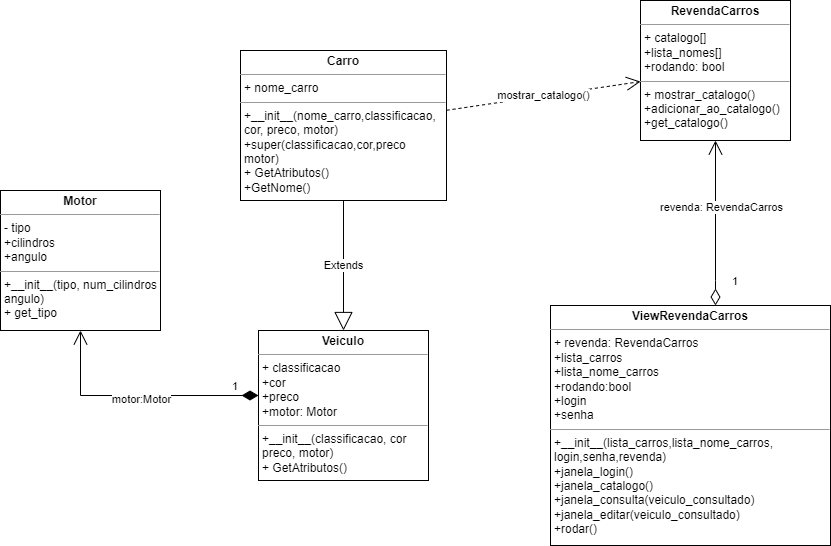

The diagram above was exported from draw.io. Its source (the exported page's mxGraphModel, read from the mxfile embedded in the PNG):
<mxGraphModel dx="1021" dy="572" grid="1" gridSize="10" guides="1" tooltips="1" connect="1" arrows="1" fold="1" page="1" pageScale="1" pageWidth="827" pageHeight="1169" math="0" shadow="0">
  <root>
    <mxCell id="0" />
    <mxCell id="1" parent="0" />
    <mxCell id="iajaMjtceLvvHi97YKBN-1" value="&lt;p style=&quot;margin: 0px ; margin-top: 4px ; text-align: center&quot;&gt;&lt;b&gt;Veiculo&lt;/b&gt;&lt;/p&gt;&lt;hr size=&quot;1&quot;&gt;&lt;p style=&quot;margin: 0px ; margin-left: 4px&quot;&gt;+ classificacao&lt;/p&gt;&lt;p style=&quot;margin: 0px ; margin-left: 4px&quot;&gt;+cor&lt;/p&gt;&lt;p style=&quot;margin: 0px ; margin-left: 4px&quot;&gt;+preco&lt;/p&gt;&lt;p style=&quot;margin: 0px ; margin-left: 4px&quot;&gt;+motor: Motor&lt;/p&gt;&lt;hr size=&quot;1&quot;&gt;&lt;p style=&quot;margin: 0px ; margin-left: 4px&quot;&gt;+__init__(classificacao, cor&lt;/p&gt;&lt;p style=&quot;margin: 0px ; margin-left: 4px&quot;&gt;preco, motor)&lt;/p&gt;&lt;p style=&quot;margin: 0px ; margin-left: 4px&quot;&gt;+ GetAtributos()&lt;/p&gt;" style="verticalAlign=top;align=left;overflow=fill;fontSize=12;fontFamily=Helvetica;html=1;" vertex="1" parent="1">
      <mxGeometry x="258" y="370" width="170" height="150" as="geometry" />
    </mxCell>
    <mxCell id="iajaMjtceLvvHi97YKBN-2" value="&lt;p style=&quot;margin: 0px ; margin-top: 4px ; text-align: center&quot;&gt;&lt;b&gt;Carro&lt;/b&gt;&lt;/p&gt;&lt;hr size=&quot;1&quot;&gt;&lt;p style=&quot;margin: 0px ; margin-left: 4px&quot;&gt;+ nome_carro&lt;/p&gt;&lt;hr size=&quot;1&quot;&gt;&lt;p style=&quot;margin: 0px ; margin-left: 4px&quot;&gt;+__init__(nome_carro,&lt;span&gt;classificacao,&lt;/span&gt;&lt;/p&gt;&lt;p style=&quot;margin: 0px ; margin-left: 4px&quot;&gt;&lt;span&gt;cor, preco,&amp;nbsp;&lt;/span&gt;&lt;span&gt;motor)&lt;/span&gt;&lt;/p&gt;&lt;p style=&quot;margin: 0px ; margin-left: 4px&quot;&gt;+super(classificacao,cor,preco&lt;/p&gt;&lt;p style=&quot;margin: 0px ; margin-left: 4px&quot;&gt;motor)&lt;/p&gt;&lt;p style=&quot;margin: 0px ; margin-left: 4px&quot;&gt;+ GetAtributos()&lt;/p&gt;&lt;p style=&quot;margin: 0px ; margin-left: 4px&quot;&gt;+GetNome()&lt;/p&gt;" style="verticalAlign=top;align=left;overflow=fill;fontSize=12;fontFamily=Helvetica;html=1;" vertex="1" parent="1">
      <mxGeometry x="240" y="90" width="206" height="150" as="geometry" />
    </mxCell>
    <mxCell id="iajaMjtceLvvHi97YKBN-3" value="&lt;p style=&quot;margin: 0px ; margin-top: 4px ; text-align: center&quot;&gt;&lt;b&gt;Motor&lt;/b&gt;&lt;/p&gt;&lt;hr size=&quot;1&quot;&gt;&lt;p style=&quot;margin: 0px ; margin-left: 4px&quot;&gt;- tipo&lt;/p&gt;&lt;p style=&quot;margin: 0px ; margin-left: 4px&quot;&gt;+cilindros&lt;/p&gt;&lt;p style=&quot;margin: 0px ; margin-left: 4px&quot;&gt;+angulo&lt;/p&gt;&lt;hr size=&quot;1&quot;&gt;&lt;p style=&quot;margin: 0px ; margin-left: 4px&quot;&gt;+__init__(tipo, num_cilindros&lt;/p&gt;&lt;p style=&quot;margin: 0px ; margin-left: 4px&quot;&gt;angulo)&lt;/p&gt;&lt;p style=&quot;margin: 0px ; margin-left: 4px&quot;&gt;+ get_tipo&lt;/p&gt;" style="verticalAlign=top;align=left;overflow=fill;fontSize=12;fontFamily=Helvetica;html=1;" vertex="1" parent="1">
      <mxGeometry y="230" width="160" height="140" as="geometry" />
    </mxCell>
    <mxCell id="iajaMjtceLvvHi97YKBN-4" value="&lt;p style=&quot;margin: 0px ; margin-top: 4px ; text-align: center&quot;&gt;&lt;b&gt;RevendaCarros&lt;/b&gt;&lt;/p&gt;&lt;hr size=&quot;1&quot;&gt;&lt;p style=&quot;margin: 0px ; margin-left: 4px&quot;&gt;+ catalogo[]&lt;/p&gt;&lt;p style=&quot;margin: 0px ; margin-left: 4px&quot;&gt;+lista_nomes[]&lt;/p&gt;&lt;p style=&quot;margin: 0px ; margin-left: 4px&quot;&gt;+rodando: bool&lt;/p&gt;&lt;hr size=&quot;1&quot;&gt;&lt;p style=&quot;margin: 0px ; margin-left: 4px&quot;&gt;+ mostrar_catalogo()&lt;/p&gt;&lt;p style=&quot;margin: 0px ; margin-left: 4px&quot;&gt;+adicionar_ao_catalogo()&lt;/p&gt;&lt;p style=&quot;margin: 0px ; margin-left: 4px&quot;&gt;+get_catalogo()&lt;/p&gt;" style="verticalAlign=top;align=left;overflow=fill;fontSize=12;fontFamily=Helvetica;html=1;" vertex="1" parent="1">
      <mxGeometry x="640" y="40" width="150" height="140" as="geometry" />
    </mxCell>
    <mxCell id="iajaMjtceLvvHi97YKBN-5" value="&lt;p style=&quot;margin: 0px ; margin-top: 4px ; text-align: center&quot;&gt;&lt;b&gt;ViewRevendaCarros&lt;/b&gt;&lt;/p&gt;&lt;hr size=&quot;1&quot;&gt;&lt;p style=&quot;margin: 0px ; margin-left: 4px&quot;&gt;+ revenda: RevendaCarros&lt;/p&gt;&lt;p style=&quot;margin: 0px ; margin-left: 4px&quot;&gt;+lista_carros&lt;/p&gt;&lt;p style=&quot;margin: 0px ; margin-left: 4px&quot;&gt;+lista_nome_carros&lt;/p&gt;&lt;p style=&quot;margin: 0px ; margin-left: 4px&quot;&gt;+rodando:bool&lt;/p&gt;&lt;p style=&quot;margin: 0px ; margin-left: 4px&quot;&gt;+login&lt;/p&gt;&lt;p style=&quot;margin: 0px ; margin-left: 4px&quot;&gt;+senha&lt;/p&gt;&lt;hr size=&quot;1&quot;&gt;&lt;p style=&quot;margin: 0px ; margin-left: 4px&quot;&gt;+__init__(lista_carros,lista_nome_carros,&lt;/p&gt;&lt;p style=&quot;margin: 0px ; margin-left: 4px&quot;&gt;login,senha,revenda)&lt;/p&gt;&lt;p style=&quot;margin: 0px ; margin-left: 4px&quot;&gt;+janela_login()&lt;/p&gt;&lt;p style=&quot;margin: 0px ; margin-left: 4px&quot;&gt;+janela_catalogo()&lt;/p&gt;&lt;p style=&quot;margin: 0px ; margin-left: 4px&quot;&gt;+janela_consulta(veiculo_consultado)&lt;/p&gt;&lt;p style=&quot;margin: 0px ; margin-left: 4px&quot;&gt;+janela_editar(veiculo_consultado)&lt;/p&gt;&lt;p style=&quot;margin: 0px ; margin-left: 4px&quot;&gt;+rodar()&lt;/p&gt;" style="verticalAlign=top;align=left;overflow=fill;fontSize=12;fontFamily=Helvetica;html=1;" vertex="1" parent="1">
      <mxGeometry x="550" y="345" width="280" height="240" as="geometry" />
    </mxCell>
    <mxCell id="iajaMjtceLvvHi97YKBN-6" value="Extends" style="endArrow=block;endSize=16;endFill=0;html=1;rounded=0;" edge="1" parent="1" source="iajaMjtceLvvHi97YKBN-2" target="iajaMjtceLvvHi97YKBN-1">
      <mxGeometry width="160" relative="1" as="geometry">
        <mxPoint x="380" y="280" as="sourcePoint" />
        <mxPoint x="370" y="410" as="targetPoint" />
      </mxGeometry>
    </mxCell>
    <mxCell id="iajaMjtceLvvHi97YKBN-10" value="1" style="endArrow=open;html=1;endSize=12;startArrow=diamondThin;startSize=14;startFill=1;edgeStyle=orthogonalEdgeStyle;align=left;verticalAlign=bottom;rounded=0;" edge="1" parent="1" source="iajaMjtceLvvHi97YKBN-1" target="iajaMjtceLvvHi97YKBN-3">
      <mxGeometry x="-0.7695" relative="1" as="geometry">
        <mxPoint x="210" y="410" as="sourcePoint" />
        <mxPoint x="80" y="470" as="targetPoint" />
        <Array as="points">
          <mxPoint x="80" y="435" />
        </Array>
        <mxPoint as="offset" />
      </mxGeometry>
    </mxCell>
    <mxCell id="iajaMjtceLvvHi97YKBN-11" value="motor:Motor" style="edgeLabel;html=1;align=center;verticalAlign=middle;resizable=0;points=[];" vertex="1" connectable="0" parent="iajaMjtceLvvHi97YKBN-10">
      <mxGeometry x="-0.3395" y="3" relative="1" as="geometry">
        <mxPoint x="-38" as="offset" />
      </mxGeometry>
    </mxCell>
    <mxCell id="iajaMjtceLvvHi97YKBN-13" value="1" style="endArrow=open;html=1;endSize=12;startArrow=diamondThin;startSize=14;startFill=0;edgeStyle=orthogonalEdgeStyle;align=left;verticalAlign=bottom;rounded=0;" edge="1" parent="1" source="iajaMjtceLvvHi97YKBN-5" target="iajaMjtceLvvHi97YKBN-4">
      <mxGeometry x="-0.8182" y="-15" relative="1" as="geometry">
        <mxPoint x="210" y="290" as="sourcePoint" />
        <mxPoint x="370" y="290" as="targetPoint" />
        <Array as="points">
          <mxPoint x="715" y="320" />
          <mxPoint x="715" y="320" />
        </Array>
        <mxPoint as="offset" />
      </mxGeometry>
    </mxCell>
    <mxCell id="iajaMjtceLvvHi97YKBN-17" value="revenda: RevendaCarros" style="edgeLabel;html=1;align=center;verticalAlign=middle;resizable=0;points=[];" vertex="1" connectable="0" parent="iajaMjtceLvvHi97YKBN-13">
      <mxGeometry x="0.19" y="-5" relative="1" as="geometry">
        <mxPoint y="-1" as="offset" />
      </mxGeometry>
    </mxCell>
    <mxCell id="iajaMjtceLvvHi97YKBN-14" value="mostrar_catalogo()" style="endArrow=open;endSize=12;dashed=1;html=1;rounded=0;" edge="1" parent="1" source="iajaMjtceLvvHi97YKBN-2" target="iajaMjtceLvvHi97YKBN-4">
      <mxGeometry width="160" relative="1" as="geometry">
        <mxPoint x="428" y="190" as="sourcePoint" />
        <mxPoint x="588" y="190" as="targetPoint" />
      </mxGeometry>
    </mxCell>
  </root>
</mxGraphModel>